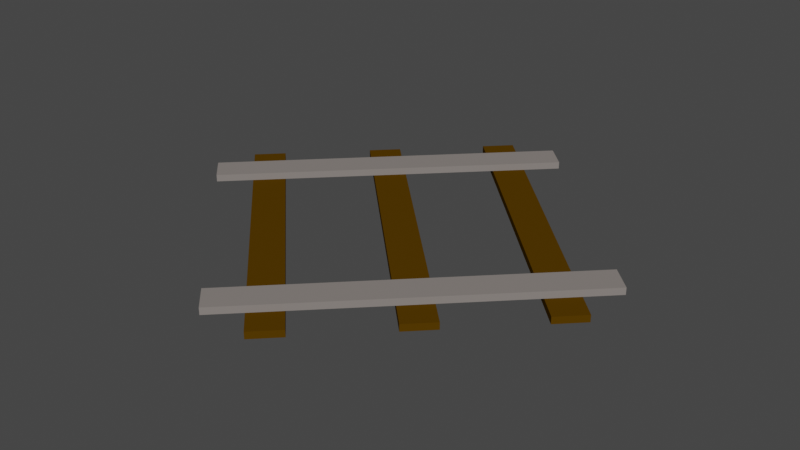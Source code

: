# Source: rail2a.blend  (saved by Blender 2.82.7; exported with 4.5.12 LTS)
import bpy
from mathutils import Matrix  # noqa: F401  (used for matrix-valued properties, if any)

bpy.ops.wm.read_factory_settings(use_empty=True)
scene = bpy.context.scene
scene.name = 'Scene'

# ---- collections
col_collection = bpy.data.collections.new('Collection'); scene.collection.children.link(col_collection)

# ---- materials (node trees are filled in below, after node groups)
mat_material_rail_wood_001 = bpy.data.materials.new('Material_Rail_Wood.001')
mat_material_rail_wood_001.use_transparent_shadow = False
mat_material_rail_wood_001.diffuse_color = (0.08438, 0.04092, 0.0006071, 1.0)
mat_material_rail_wood_001.roughness = 1.0
mat_material_rail_wood_001.specular_intensity = 0.0
mat_material_rail_metal = bpy.data.materials.new('Material_Rail_Metal')
mat_material_rail_metal.use_transparent_shadow = False
mat_material_rail_metal.diffuse_color = (0.2384, 0.2122, 0.1981, 1.0)
mat_material_rail_metal_001 = bpy.data.materials.new('Material_Rail_Metal.001')
mat_material_rail_metal_001.use_transparent_shadow = False
mat_material_rail_metal_001.diffuse_color = (0.2384, 0.2122, 0.1981, 1.0)
mat_material_rail_wood = bpy.data.materials.new('Material_Rail_Wood')
mat_material_rail_wood.use_transparent_shadow = False
mat_material_rail_wood.diffuse_color = (0.08438, 0.04092, 0.0006071, 1.0)
mat_material_rail_wood.roughness = 1.0
mat_material_rail_wood.specular_intensity = 0.0
mat_material_rail_wood_002 = bpy.data.materials.new('Material_Rail_Wood.002')
mat_material_rail_wood_002.use_transparent_shadow = False
mat_material_rail_wood_002.diffuse_color = (0.08438, 0.04092, 0.0006071, 1.0)
mat_material_rail_wood_002.roughness = 1.0
mat_material_rail_wood_002.specular_intensity = 0.0

# ---- material node trees

# ---- world
world_world = bpy.data.worlds.new('World'); scene.world = world_world
world_world.use_nodes = True; world_world.node_tree.nodes.clear()
_N = world_world.node_tree.nodes; _L = world_world.node_tree.links
n0 = _N.new('ShaderNodeOutputWorld'); n0.name = 'World Output'; n0.location = (300, 300)
n1 = _N.new('ShaderNodeBackground'); n1.name = 'Background'; n1.location = (10, 300)
n1.inputs[0].default_value = (0.05088, 0.05088, 0.05088, 1.0)
_L.new(n1.outputs[0], n0.inputs[0])
n0.is_active_output = True
world_world.color = (0.05088, 0.05088, 0.05088)
world_world.use_sun_shadow = False
world_world.sun_shadow_jitter_overblur = 0.0

# ---- meshes
me_cube = bpy.data.meshes.new('Cube')
me_cube.from_pydata([(1.0, 1.0, 1.0), (1.0, 1.0, -1.0), (1.0, -1.0, 1.0), (1.0, -1.0, -1.0), (-1.0, 1.0, 1.0), (-1.0, 1.0, -1.0), (-1.0, -1.0, 1.0), (-1.0, -1.0, -1.0)], [], [(0, 4, 6, 2), (3, 2, 6, 7), (7, 6, 4, 5), (5, 1, 3, 7), (1, 0, 2, 3), (5, 4, 0, 1)])
_uv = me_cube.uv_layers.new(name='UVMap')
_uv.uv.foreach_set('vector', [0.625, 0.5, 0.875, 0.5, 0.875, 0.75, 0.625, 0.75, 0.375, 0.75, 0.625, 0.75, 0.625, 1.0, 0.375, 1.0, 0.375, 0.0, 0.625, 0.0, 0.625, 0.25, 0.375, 0.25, 0.125, 0.5, 0.375, 0.5, 0.375, 0.75, 0.125, 0.75, 0.375, 0.5, 0.625, 0.5, 0.625, 0.75, 0.375, 0.75, 0.375, 0.25, 0.625, 0.25, 0.625, 0.5, 0.375, 0.5])
me_cube.materials.append(mat_material_rail_wood_001)
me_cube.use_remesh_preserve_volume = False
me_cube.use_remesh_preserve_attributes = False
me_cube.use_mirror_vertex_groups = False
me_cube.update()
me_cube_002 = bpy.data.meshes.new('Cube.002')
me_cube_002.from_pydata([(1.0, 1.0, 1.0), (1.0, 1.0, -1.0), (1.0, -1.0, 1.0), (1.0, -1.0, -1.0), (-1.0, 1.0, 1.0), (-1.0, 1.0, -1.0), (-1.0, -1.0, 1.0), (-1.0, -1.0, -1.0)], [], [(0, 4, 6, 2), (3, 2, 6, 7), (7, 6, 4, 5), (5, 1, 3, 7), (1, 0, 2, 3), (5, 4, 0, 1)])
_uv = me_cube_002.uv_layers.new(name='UVMap')
_uv.uv.foreach_set('vector', [0.625, 0.5, 0.875, 0.5, 0.875, 0.75, 0.625, 0.75, 0.375, 0.75, 0.625, 0.75, 0.625, 1.0, 0.375, 1.0, 0.375, 0.0, 0.625, 0.0, 0.625, 0.25, 0.375, 0.25, 0.125, 0.5, 0.375, 0.5, 0.375, 0.75, 0.125, 0.75, 0.375, 0.5, 0.625, 0.5, 0.625, 0.75, 0.375, 0.75, 0.375, 0.25, 0.625, 0.25, 0.625, 0.5, 0.375, 0.5])
me_cube_002.materials.append(mat_material_rail_metal)
me_cube_002.use_remesh_preserve_volume = False
me_cube_002.use_remesh_preserve_attributes = False
me_cube_002.use_mirror_vertex_groups = False
me_cube_002.update()
me_cube_005 = bpy.data.meshes.new('Cube.005')
me_cube_005.from_pydata([(1.0, 1.0, 1.0), (1.0, 1.0, -1.0), (1.0, -1.0, 1.0), (1.0, -1.0, -1.0), (-1.0, 1.0, 1.0), (-1.0, 1.0, -1.0), (-1.0, -1.0, 1.0), (-1.0, -1.0, -1.0)], [], [(0, 4, 6, 2), (3, 2, 6, 7), (7, 6, 4, 5), (5, 1, 3, 7), (1, 0, 2, 3), (5, 4, 0, 1)])
_uv = me_cube_005.uv_layers.new(name='UVMap')
_uv.uv.foreach_set('vector', [0.625, 0.5, 0.875, 0.5, 0.875, 0.75, 0.625, 0.75, 0.375, 0.75, 0.625, 0.75, 0.625, 1.0, 0.375, 1.0, 0.375, 0.0, 0.625, 0.0, 0.625, 0.25, 0.375, 0.25, 0.125, 0.5, 0.375, 0.5, 0.375, 0.75, 0.125, 0.75, 0.375, 0.5, 0.625, 0.5, 0.625, 0.75, 0.375, 0.75, 0.375, 0.25, 0.625, 0.25, 0.625, 0.5, 0.375, 0.5])
me_cube_005.materials.append(mat_material_rail_metal_001)
me_cube_005.use_remesh_preserve_volume = False
me_cube_005.use_remesh_preserve_attributes = False
me_cube_005.use_mirror_vertex_groups = False
me_cube_005.update()
me_cube_006 = bpy.data.meshes.new('Cube.006')
me_cube_006.from_pydata([(1.0, 1.0, 1.0), (1.0, 1.0, -1.0), (1.0, -1.0, 1.0), (1.0, -1.0, -1.0), (-1.0, 1.0, 1.0), (-1.0, 1.0, -1.0), (-1.0, -1.0, 1.0), (-1.0, -1.0, -1.0)], [], [(0, 4, 6, 2), (3, 2, 6, 7), (7, 6, 4, 5), (5, 1, 3, 7), (1, 0, 2, 3), (5, 4, 0, 1)])
_uv = me_cube_006.uv_layers.new(name='UVMap')
_uv.uv.foreach_set('vector', [0.625, 0.5, 0.875, 0.5, 0.875, 0.75, 0.625, 0.75, 0.375, 0.75, 0.625, 0.75, 0.625, 1.0, 0.375, 1.0, 0.375, 0.0, 0.625, 0.0, 0.625, 0.25, 0.375, 0.25, 0.125, 0.5, 0.375, 0.5, 0.375, 0.75, 0.125, 0.75, 0.375, 0.5, 0.625, 0.5, 0.625, 0.75, 0.375, 0.75, 0.375, 0.25, 0.625, 0.25, 0.625, 0.5, 0.375, 0.5])
me_cube_006.materials.append(mat_material_rail_wood)
me_cube_006.use_remesh_preserve_volume = False
me_cube_006.use_remesh_preserve_attributes = False
me_cube_006.use_mirror_vertex_groups = False
me_cube_006.update()
me_cube_007 = bpy.data.meshes.new('Cube.007')
me_cube_007.from_pydata([(1.0, 1.0, 1.0), (1.0, 1.0, -1.0), (1.0, -1.0, 1.0), (1.0, -1.0, -1.0), (-1.0, 1.0, 1.0), (-1.0, 1.0, -1.0), (-1.0, -1.0, 1.0), (-1.0, -1.0, -1.0)], [], [(0, 4, 6, 2), (3, 2, 6, 7), (7, 6, 4, 5), (5, 1, 3, 7), (1, 0, 2, 3), (5, 4, 0, 1)])
_uv = me_cube_007.uv_layers.new(name='UVMap')
_uv.uv.foreach_set('vector', [0.625, 0.5, 0.875, 0.5, 0.875, 0.75, 0.625, 0.75, 0.375, 0.75, 0.625, 0.75, 0.625, 1.0, 0.375, 1.0, 0.375, 0.0, 0.625, 0.0, 0.625, 0.25, 0.375, 0.25, 0.125, 0.5, 0.375, 0.5, 0.375, 0.75, 0.125, 0.75, 0.375, 0.5, 0.625, 0.5, 0.625, 0.75, 0.375, 0.75, 0.375, 0.25, 0.625, 0.25, 0.625, 0.5, 0.375, 0.5])
me_cube_007.materials.append(mat_material_rail_wood_002)
me_cube_007.use_remesh_preserve_volume = False
me_cube_007.use_remesh_preserve_attributes = False
me_cube_007.use_mirror_vertex_groups = False
me_cube_007.update()

# ---- objects
ob_cube = bpy.data.objects.new('Cube', me_cube)
ob_cube_002 = bpy.data.objects.new('Cube.002', me_cube_002)
ob_cube_001 = bpy.data.objects.new('Cube.001', me_cube_005)
ob_cube_003 = bpy.data.objects.new('Cube.003', me_cube_006)
ob_cube_004 = bpy.data.objects.new('Cube.004', me_cube_007)

# ---- transforms, parenting, visibility, modifiers, constraints
ob_cube.location = (0.501, 0.5025, 0.01)
ob_cube.rotation_euler = (0.0, -0.0, -0.7854)
ob_cube.scale = (0.5, -0.04646, 0.01)
ob_cube.lock_rotations_4d = False
ob_cube.empty_display_type = 'ARROWS'
ob_cube.lineart.crease_threshold = 0.0
ob_cube_002.location = (0.7662, 0.2373, 0.03)
ob_cube_002.rotation_euler = (0.0, -0.0, -0.7854)
ob_cube_002.scale = (0.04392, 0.5, 0.01)
ob_cube_002.lock_rotations_4d = False
ob_cube_002.empty_display_type = 'ARROWS'
ob_cube_002.lineart.crease_threshold = 0.0
ob_cube_001.location = (0.2482, 0.7553, 0.03)
ob_cube_001.rotation_euler = (0.0, -0.0, -0.7854)
ob_cube_001.scale = (0.04392, 0.5, 0.01)
ob_cube_001.lock_rotations_4d = False
ob_cube_001.empty_display_type = 'ARROWS'
ob_cube_001.lineart.crease_threshold = 0.0
ob_cube_003.location = (0.7485, 0.75, 0.01)
ob_cube_003.rotation_euler = (0.0, -0.0, -0.7854)
ob_cube_003.scale = (0.5, -0.04646, 0.01)
ob_cube_003.lock_rotations_4d = False
ob_cube_003.empty_display_type = 'ARROWS'
ob_cube_003.lineart.crease_threshold = 0.0
ob_cube_004.location = (0.2535, 0.255, 0.01)
ob_cube_004.rotation_euler = (0.0, -0.0, -0.7854)
ob_cube_004.scale = (0.5, -0.04646, 0.01)
ob_cube_004.lock_rotations_4d = False
ob_cube_004.empty_display_type = 'ARROWS'
ob_cube_004.lineart.crease_threshold = 0.0

# ---- collection membership
col_collection.objects.link(ob_cube)
col_collection.objects.link(ob_cube_002)
col_collection.objects.link(ob_cube_001)
col_collection.objects.link(ob_cube_003)
col_collection.objects.link(ob_cube_004)

# ---- scene / render settings (as saved in the file)
scene.frame_start = 1; scene.frame_end = 250; scene.frame_set(1)
scene.render.engine = 'BLENDER_EEVEE_NEXT'
scene.cycles.use_denoising = False
scene.cycles.samples = 128
scene.cycles.sampling_pattern = 'TABULATED_SOBOL'
scene.cycles.use_adaptive_sampling = False
scene.cycles.use_light_tree = False
scene.view_settings.view_transform = 'Filmic'
bpy.context.view_layer.update()

# ---- added for rendering (the .blend has no active camera and no usable light): camera, sun
cam_auto = bpy.data.cameras.new('AutoCamera')
cam_auto.lens = 50.0
cam_auto.sensor_width = 36.0
cam_auto.clip_end = 1000.0
ob_auto_camera = bpy.data.objects.new('AutoCamera', cam_auto)
scene.collection.objects.link(ob_auto_camera)
ob_auto_camera.location = (2.19184, -1.52526, 1.3677)
ob_auto_camera.rotation_euler = (1.09748, -7.21219e-08, 0.694738)
scene.camera = ob_auto_camera
light_auto_sun = bpy.data.lights.new('AutoSun', 'SUN')
light_auto_sun.energy = 3.0
light_auto_sun.angle = 0.0523599
ob_auto_sun = bpy.data.objects.new('AutoSun', light_auto_sun)
scene.collection.objects.link(ob_auto_sun)
ob_auto_sun.rotation_euler = (0.872665, 0.174533, 0.523599)
bpy.context.view_layer.update()
